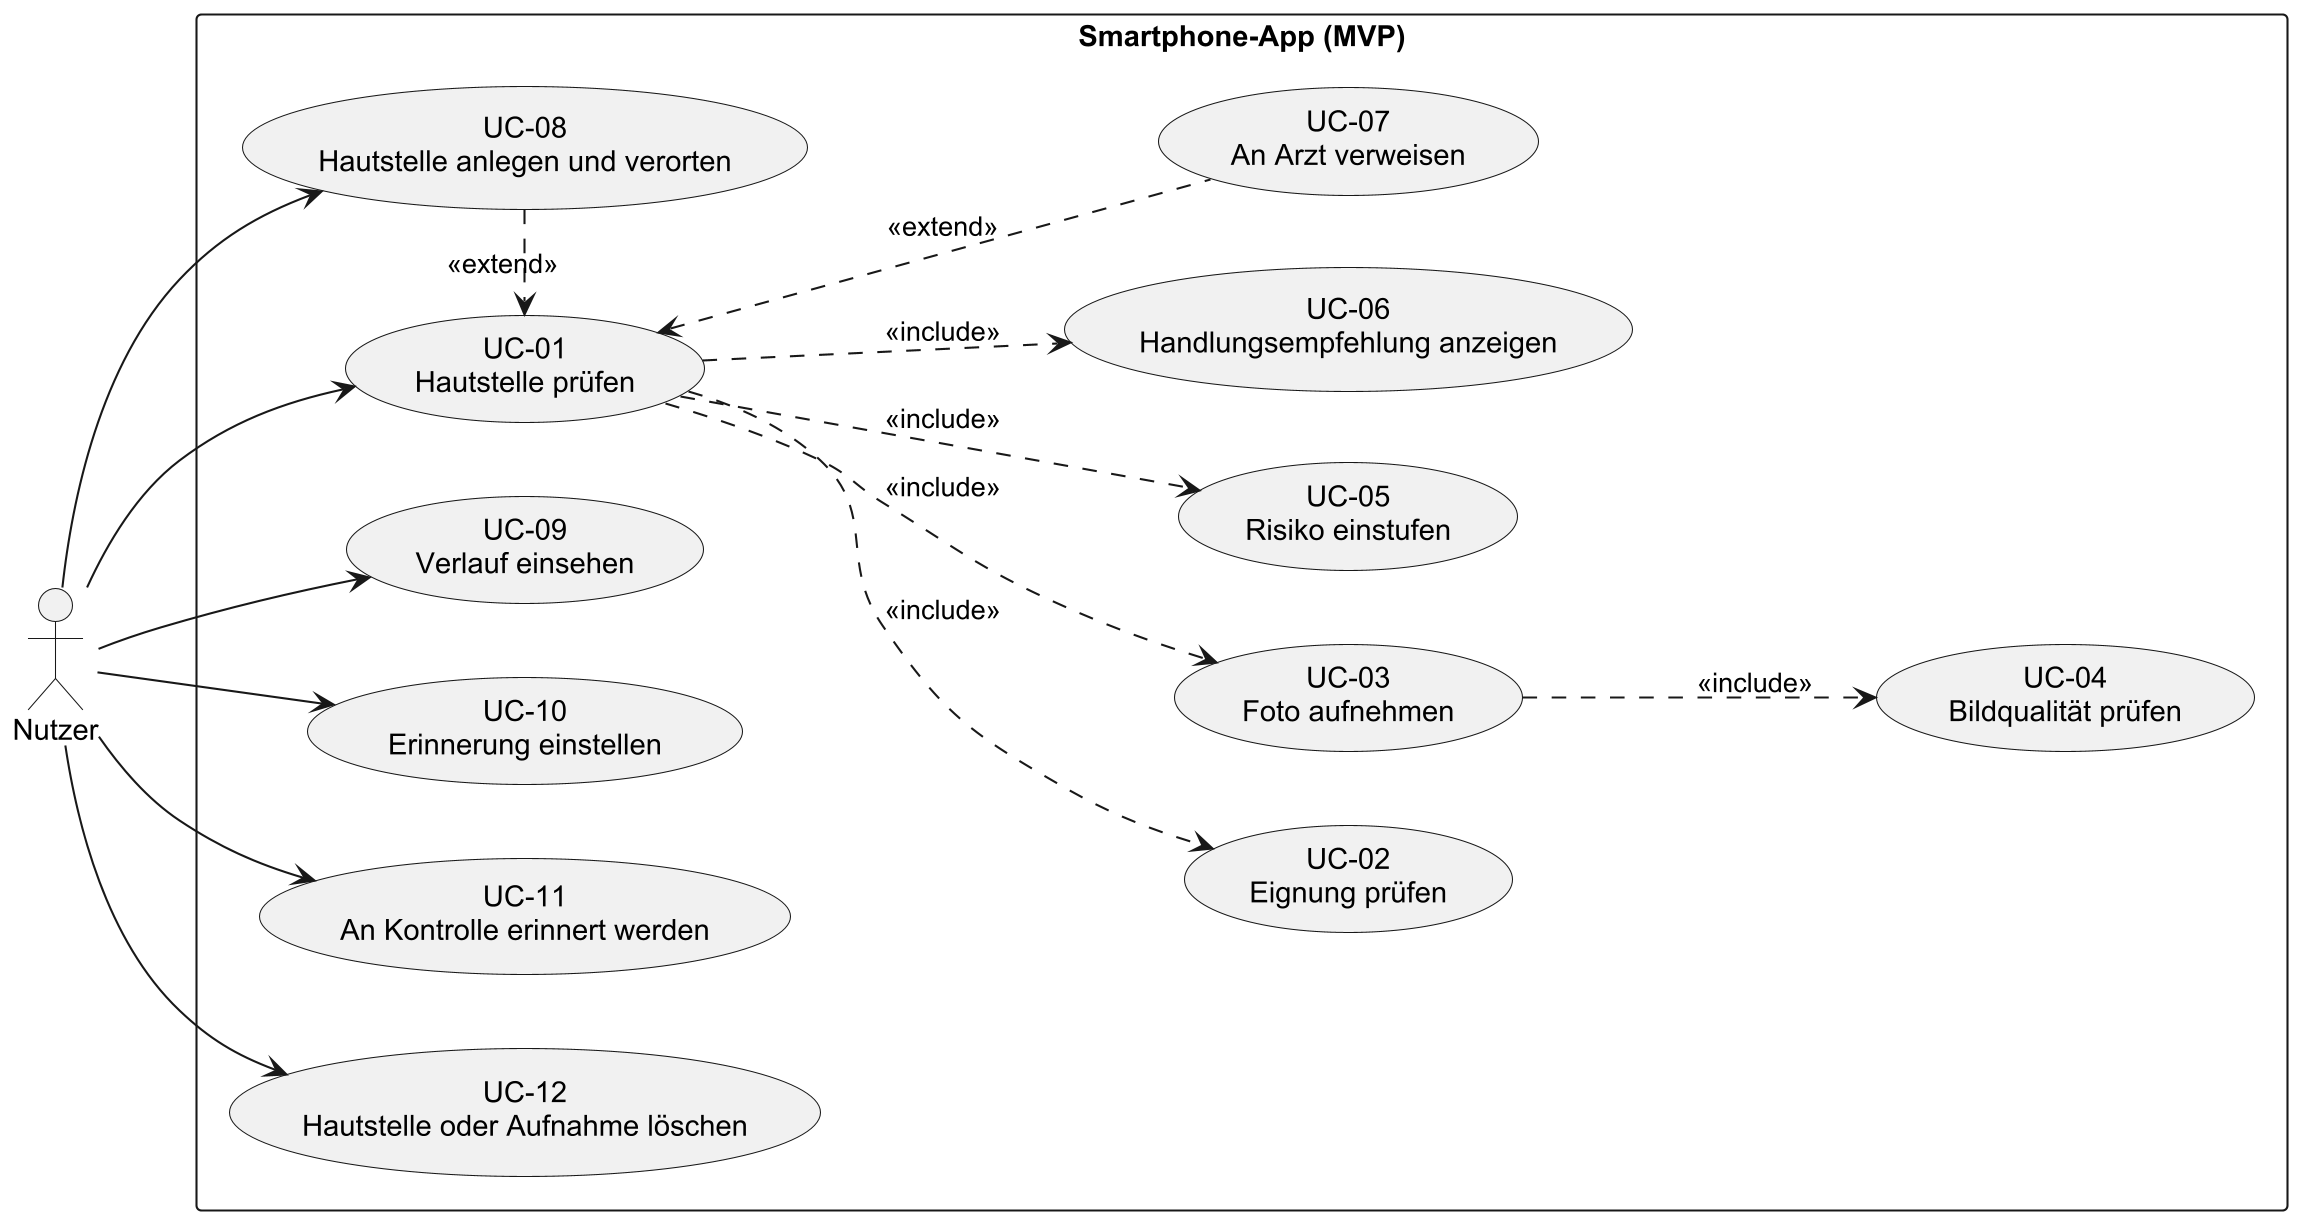

The diagram above was rendered by PlantUML. Its source (embedded in the PNG):
@startuml use-case-diagramm
left to right direction
skinparam packageStyle rectangle
skinparam shadowing false
skinparam defaultFontName Arial
skinparam dpi 200

actor "Nutzer" as Nutzer

rectangle "Smartphone-App (MVP)" {
  usecase "UC-01\nHautstelle prüfen" as UC01
  usecase "UC-02\nEignung prüfen" as UC02
  usecase "UC-03\nFoto aufnehmen" as UC03
  usecase "UC-04\nBildqualität prüfen" as UC04
  usecase "UC-05\nRisiko einstufen" as UC05
  usecase "UC-06\nHandlungsempfehlung anzeigen" as UC06
  usecase "UC-07\nAn Arzt verweisen" as UC07
  usecase "UC-08\nHautstelle anlegen und verorten" as UC08
  usecase "UC-09\nVerlauf einsehen" as UC09
  usecase "UC-10\nErinnerung einstellen" as UC10
  usecase "UC-11\nAn Kontrolle erinnert werden" as UC11
  usecase "UC-12\nHautstelle oder Aufnahme löschen" as UC12
}

Nutzer --> UC08
Nutzer --> UC01
Nutzer --> UC09
Nutzer --> UC10
Nutzer --> UC11
Nutzer --> UC12

UC01 ..> UC02 : <<include>>
UC01 ..> UC03 : <<include>>
UC01 ..> UC05 : <<include>>
UC01 ..> UC06 : <<include>>
UC03 ..> UC04 : <<include>>
UC01 <.. UC07 : <<extend>>
UC08 .> UC01 : <<extend>>
@enduml